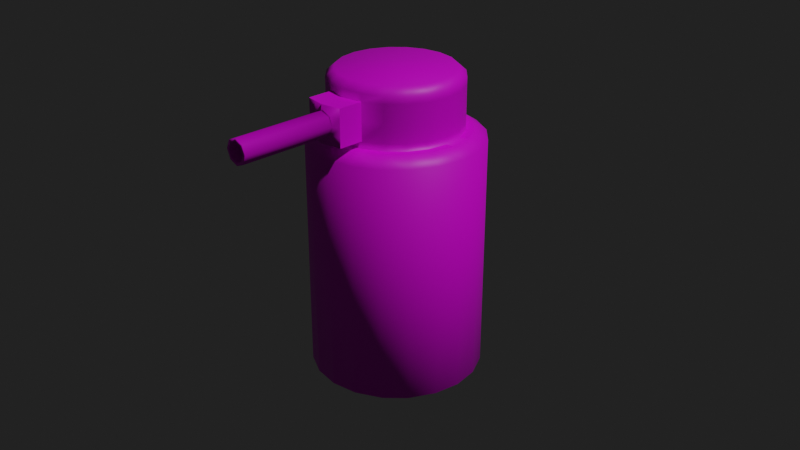 # Source: BreachBGone.blend  (saved by Blender 3.2.14; exported with 4.5.12 LTS)
import bpy
from mathutils import Matrix  # noqa: F401  (used for matrix-valued properties, if any)

bpy.ops.wm.read_factory_settings(use_empty=True)
scene = bpy.context.scene
scene.name = 'Scene'

# ---- collections
col_collection = bpy.data.collections.new('Collection'); scene.collection.children.link(col_collection)

# ---- images (referenced by path relative to the original .blend; pixels are not part of the script)
import os
ASSET_DIR = os.environ.get("B2B_ASSET_DIR", "")  # directory of the original .blend (textures are referenced by path, not embedded)
HERE = os.path.dirname(os.path.abspath(__file__))  # packed textures are extracted next to this script under _unpacked/

def load_image(name, relpath, width, height, colorspace="sRGB"):
    """Load a texture the original file referenced (path relative to the .blend, or extracted next to this script)."""
    p = next((c for c in (os.path.join(HERE, relpath), os.path.join(ASSET_DIR, relpath)) if relpath and os.path.exists(c)), "")
    if p:
        img = bpy.data.images.load(p, check_existing=True)
        img.name = name
    else:  # same state as the original file: an image datablock whose file is absent (Cycles renders it pink)
        img = bpy.data.images.new(name, width, height)
        img.source = "FILE"
        img.filepath = "//" + (relpath or name)
    img.colorspace_settings.name = colorspace
    return img
img_breachbegone_png = load_image('breachbegone.png', 'breachbegone.png', 1024, 1024, 'sRGB')

# ---- materials (node trees are filled in below, after node groups)
mat_material_001 = bpy.data.materials.new('Material.001')
mat_material_001.use_transparent_shadow = False

# ---- material node trees
mat_material_001.use_nodes = True; mat_material_001.node_tree.nodes.clear()
_N = mat_material_001.node_tree.nodes; _L = mat_material_001.node_tree.links
n0 = _N.new('ShaderNodeBsdfPrincipled'); n0.name = 'Principled BSDF'; n0.location = (10, 300)
n0.distribution = 'GGX'
n0.subsurface_method = 'RANDOM_WALK_SKIN'
n0.inputs[3].default_value = 1.45
n0.inputs[27].default_value = (0.0, 0.0, 0.0, 1.0)
n0.inputs[28].default_value = 1.0
n1 = _N.new('ShaderNodeOutputMaterial'); n1.name = 'Material Output'; n1.location = (300, 300)
n2 = _N.new('ShaderNodeTexImage'); n2.name = 'Image Texture'; n2.location = (-280, 280)
n2.image = img_breachbegone_png
_L.new(n0.outputs[0], n1.inputs[0])
_L.new(n2.outputs[0], n0.inputs[0])
n1.is_active_output = True

# ---- world
world_world = bpy.data.worlds.new('World'); scene.world = world_world
world_world.use_nodes = True; world_world.node_tree.nodes.clear()
_N = world_world.node_tree.nodes; _L = world_world.node_tree.links
n0 = _N.new('ShaderNodeOutputWorld'); n0.name = 'World Output'; n0.location = (300, 300)
n1 = _N.new('ShaderNodeBackground'); n1.name = 'Background'; n1.location = (10, 300)
n1.inputs[0].default_value = (0.01521, 0.01521, 0.01521, 1.0)
_L.new(n1.outputs[0], n0.inputs[0])
n0.is_active_output = True
world_world.color = (0.05088, 0.05088, 0.05088)
world_world.use_sun_shadow = False
world_world.sun_shadow_jitter_overblur = 0.0

# ---- cameras
cam_camera = bpy.data.cameras.new('Camera')
cam_camera.clip_end = 100.0
cam_camera.ortho_scale = 7.314

# ---- lights
light_light = bpy.data.lights.new('Light', 'POINT')
light_light.transmission_factor = 0.0
light_light.energy = 1000.0
light_light.shadow_soft_size = 0.1
light_light.shadow_maximum_resolution = 0.006
light_light.use_absolute_resolution = True

# ---- meshes
me_cylinder = bpy.data.meshes.new('Cylinder')
me_cylinder.from_pydata([(-0.01184, -7.79e-10, -0.06062), (-0.03818, -1.924e-09, 0.06703), (-0.01126, 0.003659, -0.06062), (-0.00958, 0.00696, -0.06062), (-0.03089, 0.02244, 0.06703), (-0.00696, 0.00958, -0.06062), (-0.003659, 0.01126, -0.06062), (3.958e-10, 0.01184, -0.06062), (2.039e-11, 0.03818, 0.06703), (0.003659, 0.01126, -0.06062), (0.00696, 0.00958, -0.06062), (0.00958, 0.00696, -0.06062), (0.01126, 0.003659, -0.06062), (0.03631, 0.0118, 0.06703), (0.01184, -2.544e-09, -0.06062), (0.03818, -1.924e-09, 0.06703), (0.01126, -0.003659, -0.06062), (0.03631, -0.0118, 0.06703), (0.00958, -0.00696, -0.06062), (0.03089, -0.02244, 0.06703), (0.00696, -0.00958, -0.06062), (0.02244, -0.03089, 0.06703), (0.003659, -0.01126, -0.06062), (0.0118, -0.03631, 0.06703), (-2.303e-11, -0.01184, -0.06062), (1.234e-09, -0.03818, 0.06703), (-0.003659, -0.01126, -0.06062), (-0.00696, -0.00958, -0.06062), (-0.02244, -0.03089, 0.06703), (-0.00958, -0.00696, -0.06062), (-0.03089, -0.02244, 0.06703), (-0.01126, -0.003659, -0.06062), (-0.04502, -1.968e-09, -0.06213), (-0.04502, -1.968e-09, 0.06248), (-0.04281, 0.01391, 0.06248), (-0.04281, 0.01391, -0.06213), (-0.03642, 0.02646, 0.06248), (-0.03642, 0.02646, -0.06213), (-0.02646, 0.03642, 0.06248), (-0.02646, 0.03642, -0.06213), (-0.01391, 0.04281, 0.06248), (-0.01391, 0.04281, -0.06213), (0.0, 0.04502, 0.06248), (0.0, 0.04502, -0.06213), (0.01391, 0.04281, 0.06248), (0.01391, 0.04281, -0.06213), (0.02646, 0.03642, 0.06248), (0.02646, 0.03642, -0.06213), (0.03642, 0.02646, 0.06248), (0.03642, 0.02646, -0.06213), (0.04281, 0.01391, 0.06248), (0.04281, 0.01391, -0.06213), (0.04502, -1.968e-09, 0.06248), (0.04502, -1.968e-09, -0.06213), (0.04281, -0.01391, 0.06248), (0.04281, -0.01391, -0.06213), (0.03642, -0.02646, 0.06248), (0.03642, -0.02646, -0.06213), (0.02646, -0.03642, 0.06248), (0.02646, -0.03642, -0.06213), (0.01391, -0.04281, 0.06248), (0.01391, -0.04281, -0.06213), (1.431e-09, -0.04502, 0.06248), (1.431e-09, -0.04502, -0.06213), (-0.01391, -0.04281, 0.06248), (-0.01391, -0.04281, -0.06213), (-0.02646, -0.03642, 0.06248), (-0.02646, -0.03642, -0.06213), (-0.03642, -0.02646, 0.06248), (-0.03642, -0.02646, -0.06213), (-0.04281, -0.01391, 0.06248), (-0.04281, -0.01391, -0.06213), (-0.03818, -1.924e-09, -0.06703), (-0.03631, 0.0118, -0.06703), (-0.03089, 0.02244, -0.06703), (-0.02244, 0.03089, -0.06703), (-0.0118, 0.03631, -0.06703), (2.039e-11, 0.03818, -0.06703), (0.0118, 0.03631, -0.06703), (0.02244, 0.03089, -0.06703), (0.03089, 0.02244, -0.06703), (0.03631, 0.0118, -0.06703), (0.03818, -1.924e-09, -0.06703), (0.03631, -0.0118, -0.06703), (0.03089, -0.02244, -0.06703), (0.02244, -0.03089, -0.06703), (0.0118, -0.03631, -0.06703), (1.234e-09, -0.03818, -0.06703), (-0.0118, -0.03631, -0.06703), (-0.02244, -0.03089, -0.06703), (-0.03089, -0.02244, -0.06703), (-0.03631, -0.0118, -0.06703), (-0.02695, 0.008758, -0.06358), (-0.02834, -1.419e-09, -0.06358), (-0.02293, 0.01666, -0.06358), (-0.01666, 0.02293, -0.06358), (-0.008758, 0.02695, -0.06358), (3.761e-10, 0.02834, -0.06358), (0.008758, 0.02695, -0.06358), (0.01666, 0.02293, -0.06358), (0.02293, 0.01666, -0.06358), (0.02695, 0.008758, -0.06358), (0.02834, -2.799e-09, -0.06358), (0.02695, -0.008758, -0.06358), (0.02293, -0.01666, -0.06358), (0.01666, -0.02293, -0.06358), (0.008758, -0.02695, -0.06358), (6.556e-10, -0.02834, -0.06358), (-0.008758, -0.02695, -0.06358), (-0.01666, -0.02293, -0.06358), (-0.02293, -0.01666, -0.06358), (-0.02695, -0.008758, -0.06358), (-0.03243, 0.01054, 0.06703), (-0.0341, -1.715e-09, 0.06703), (-0.02759, 0.02005, 0.06703), (-0.02005, 0.02759, 0.06703), (-0.01054, 0.03243, 0.06703), (1.677e-10, 0.0341, 0.06703), (0.01054, 0.03243, 0.06703), (0.02005, 0.02759, 0.06703), (0.02759, 0.02005, 0.06703), (0.03243, 0.01054, 0.06703), (0.0341, -2.286e-09, 0.06703), (0.03243, -0.01054, 0.06703), (0.02759, -0.02005, 0.06703), (0.02005, -0.02759, 0.06703), (0.01054, -0.03243, 0.06703), (9.944e-10, -0.0341, 0.06703), (-0.01054, -0.03243, 0.06703), (-0.02005, -0.02759, 0.06703), (-0.02759, -0.02005, 0.06703), (-0.03243, -0.01054, 0.06703), (-0.03631, 0.0118, 0.06703), (-0.02244, 0.03089, 0.06703), (-0.0118, 0.03631, 0.06703), (0.0118, 0.03631, 0.06703), (0.02244, 0.03089, 0.06703), (0.03089, 0.02244, 0.06703), (-0.0118, -0.03631, 0.06703), (0.003508, -0.03191, 0.08394), (-0.03631, -0.0118, 0.06703), (-0.02845, 0.009245, 0.09756), (-0.02992, 7.564e-11, 0.09756), (-0.0242, 0.01759, 0.09756), (-0.01759, 0.0242, 0.09756), (-0.009245, 0.02845, 0.09756), (3.191e-10, 0.02992, 0.09756), (0.009245, 0.02845, 0.09756), (0.01759, 0.0242, 0.09756), (0.0242, 0.01759, 0.09756), (0.02845, 0.009245, 0.09756), (0.02992, -1.146e-09, 0.09756), (0.02845, -0.009245, 0.09756), (0.0242, -0.01759, 0.09756), (0.01759, -0.0242, 0.09756), (0.009245, -0.02845, 0.09756), (8.115e-10, -0.02992, 0.09756), (-0.009245, -0.02845, 0.09756), (-0.01759, -0.0242, 0.09756), (-0.0242, -0.01759, 0.09756), (-0.02845, -0.009245, 0.09756), (-0.03243, 0.01054, 0.09383), (-0.0341, -1.389e-10, 0.09383), (-0.02759, 0.02005, 0.09383), (-0.02005, 0.02759, 0.09383), (-0.01054, 0.03243, 0.09383), (1.677e-10, 0.0341, 0.09383), (0.01054, 0.03243, 0.09383), (0.02005, 0.02759, 0.09383), (0.02759, 0.02005, 0.09383), (0.03243, 0.01054, 0.09383), (0.0341, -7.1e-10, 0.09383), (0.03243, -0.01054, 0.09383), (0.02759, -0.02005, 0.09383), (0.02005, -0.02759, 0.09383), (0.01054, -0.03243, 0.09383), (9.944e-10, -0.0341, 0.09383), (-0.01054, -0.03243, 0.09383), (-0.02005, -0.02759, 0.09383), (-0.02759, -0.02005, 0.09383), (-0.03243, -0.01054, 0.09383), (-0.02759, -0.02005, 0.07077), (-0.02759, -0.02005, 0.09009), (-0.03243, -0.01054, 0.09009), (-0.03243, -0.01054, 0.07077), (0.03243, -0.01054, 0.07077), (0.03243, -0.01054, 0.09009), (0.02759, -0.02005, 0.09009), (0.02759, -0.02005, 0.07077), (-0.01054, 0.03243, 0.07077), (-0.01054, 0.03243, 0.09009), (1.677e-10, 0.0341, 0.09009), (1.677e-10, 0.0341, 0.07077), (-0.0341, -6.642e-10, 0.09009), (-0.0341, -1.189e-09, 0.07077), (0.02005, -0.02759, 0.09009), (0.02005, -0.02759, 0.07077), (0.01054, 0.03243, 0.09009), (0.01054, 0.03243, 0.07077), (0.01054, -0.03243, 0.09009), (0.01054, -0.03243, 0.07077), (0.02005, 0.02759, 0.09009), (0.02005, 0.02759, 0.07077), (9.944e-10, -0.0341, 0.09009), (9.944e-10, -0.0341, 0.07077), (0.02759, 0.02005, 0.09009), (0.02759, 0.02005, 0.07077), (-0.03243, 0.01054, 0.09009), (-0.03243, 0.01054, 0.07077), (-0.01054, -0.03243, 0.09009), (-0.01054, -0.03243, 0.07077), (0.03243, 0.01054, 0.09009), (0.03243, 0.01054, 0.07077), (-0.02759, 0.02005, 0.09009), (-0.02759, 0.02005, 0.07077), (-0.02005, -0.02759, 0.09009), (-0.02005, -0.02759, 0.07077), (0.0341, -1.235e-09, 0.09009), (0.0341, -1.761e-09, 0.07077), (-0.02005, 0.02759, 0.09009), (-0.02005, 0.02759, 0.07077), (0.01054, -0.04551, 0.09009), (0.01054, -0.04551, 0.07077), (1.566e-09, -0.04718, 0.09009), (1.566e-09, -0.04718, 0.07077), (-0.01054, -0.04551, 0.09009), (-0.01054, -0.04551, 0.07077), (-0.02759, -0.02005, 0.08043), (-0.03243, -0.01054, 0.08043), (0.03243, -0.01054, 0.08043), (0.02759, -0.02005, 0.08043), (-0.01054, 0.03243, 0.08043), (1.677e-10, 0.0341, 0.08043), (-0.0341, -9.268e-10, 0.08043), (0.02005, -0.02759, 0.08043), (0.01054, 0.03243, 0.08043), (0.01054, -0.03243, 0.08043), (0.02005, 0.02759, 0.08043), (0.02759, 0.02005, 0.08043), (-0.03243, 0.01054, 0.08043), (-0.01054, -0.03243, 0.08043), (0.03243, 0.01054, 0.08043), (-0.02759, 0.02005, 0.08043), (-0.02005, -0.02759, 0.08043), (0.0341, -1.498e-09, 0.08043), (-0.02005, 0.02759, 0.08043), (0.01054, -0.04551, 0.08043), (-0.01054, -0.04551, 0.08043), (0.01054, -0.04551, 0.0756), (1.046e-09, -0.04655, 0.07391), (-0.01054, -0.04551, 0.0756), (-0.005269, -0.04634, 0.07077), (-0.005269, -0.04634, 0.09009), (0.005269, -0.04634, 0.07077), (0.005269, -0.04634, 0.09009), (0.01054, -0.04551, 0.08526), (2.03e-09, -0.04655, 0.08695), (-0.01054, -0.04551, 0.08526), (0.006522, -0.04655, 0.08043), (-0.006522, -0.04655, 0.08043), (-0.004611, -0.04655, 0.07582), (0.004611, -0.04655, 0.07582), (0.004611, -0.04655, 0.08504), (-0.004611, -0.04655, 0.08504), (-0.003508, -0.03191, 0.08394), (0.006522, -0.09563, 0.08043), (3.407e-09, -0.09579, 0.07547), (-0.006522, -0.09563, 0.08043), (-0.003508, -0.09579, 0.07692), (0.003508, -0.03191, 0.07692), (0.003508, -0.09579, 0.08394), (0.004962, -0.03191, 0.08043), (-0.004611, -0.09563, 0.07582), (-0.004962, -0.09579, 0.08043), (3.375e-09, -0.09563, 0.07391), (0.004611, -0.09563, 0.07582), (0.004611, -0.09563, 0.08504), (4.36e-09, -0.09563, 0.08695), (-0.004611, -0.09563, 0.08504), (4.291e-09, -0.09579, 0.08539), (0.004962, -0.09579, 0.08043), (1.139e-09, -0.03191, 0.08539), (2.559e-10, -0.03191, 0.07547), (-0.004962, -0.03191, 0.08043), (0.003508, -0.09579, 0.07692), (-0.003508, -0.03191, 0.07692), (-0.003508, -0.09579, 0.08394)], [], [(33, 1, 132, 34), (34, 132, 4, 36), (36, 4, 133, 38), (38, 133, 134, 40), (40, 134, 8, 42), (42, 8, 135, 44), (44, 135, 136, 46), (46, 136, 137, 48), (48, 137, 13, 50), (50, 13, 15, 52), (52, 15, 17, 54), (54, 17, 19, 56), (56, 19, 21, 58), (58, 21, 23, 60), (60, 23, 25, 62), (62, 25, 138, 64), (64, 138, 28, 66), (66, 28, 30, 68), (68, 30, 140, 70), (70, 140, 1, 33), (0, 2, 3, 5, 6, 7, 9, 10, 11, 12, 14, 16, 18, 20, 22, 24, 26, 27, 29, 31), (91, 71, 32, 72), (71, 70, 33, 32), (90, 69, 71, 91), (69, 68, 70, 71), (89, 67, 69, 90), (67, 66, 68, 69), (88, 65, 67, 89), (65, 64, 66, 67), (87, 63, 65, 88), (63, 62, 64, 65), (86, 61, 63, 87), (61, 60, 62, 63), (85, 59, 61, 86), (59, 58, 60, 61), (84, 57, 59, 85), (57, 56, 58, 59), (83, 55, 57, 84), (55, 54, 56, 57), (82, 53, 55, 83), (53, 52, 54, 55), (81, 51, 53, 82), (51, 50, 52, 53), (80, 49, 51, 81), (49, 48, 50, 51), (79, 47, 49, 80), (47, 46, 48, 49), (78, 45, 47, 79), (45, 44, 46, 47), (77, 43, 45, 78), (43, 42, 44, 45), (76, 41, 43, 77), (41, 40, 42, 43), (75, 39, 41, 76), (39, 38, 40, 41), (74, 37, 39, 75), (37, 36, 38, 39), (73, 35, 37, 74), (35, 34, 36, 37), (72, 32, 35, 73), (32, 33, 34, 35), (92, 93, 72, 73), (94, 92, 73, 74), (95, 94, 74, 75), (96, 95, 75, 76), (97, 96, 76, 77), (98, 97, 77, 78), (99, 98, 78, 79), (100, 99, 79, 80), (101, 100, 80, 81), (102, 101, 81, 82), (103, 102, 82, 83), (104, 103, 83, 84), (105, 104, 84, 85), (106, 105, 85, 86), (107, 106, 86, 87), (108, 107, 87, 88), (109, 108, 88, 89), (110, 109, 89, 90), (111, 110, 90, 91), (93, 111, 91, 72), (0, 31, 111, 93), (31, 29, 110, 111), (29, 27, 109, 110), (27, 26, 108, 109), (26, 24, 107, 108), (24, 22, 106, 107), (22, 20, 105, 106), (20, 18, 104, 105), (18, 16, 103, 104), (16, 14, 102, 103), (14, 12, 101, 102), (12, 11, 100, 101), (11, 10, 99, 100), (10, 9, 98, 99), (9, 7, 97, 98), (7, 6, 96, 97), (6, 5, 95, 96), (5, 3, 94, 95), (3, 2, 92, 94), (2, 0, 93, 92), (183, 182, 179, 180), (113, 112, 132, 1), (112, 114, 4, 132), (114, 115, 133, 4), (115, 116, 134, 133), (116, 117, 8, 134), (117, 118, 135, 8), (118, 119, 136, 135), (119, 120, 137, 136), (120, 121, 13, 137), (121, 122, 15, 13), (122, 123, 17, 15), (123, 124, 19, 17), (124, 125, 21, 19), (125, 126, 23, 21), (126, 127, 25, 23), (127, 128, 138, 25), (128, 129, 28, 138), (129, 130, 30, 28), (130, 131, 140, 30), (131, 113, 1, 140), (141, 142, 160, 159, 158, 157, 156, 155, 154, 153, 152, 151, 150, 149, 148, 147, 146, 145, 144, 143), (187, 186, 172, 173), (191, 190, 165, 166), (193, 183, 180, 162), (195, 187, 173, 174), (197, 191, 166, 167), (199, 195, 174, 175), (201, 197, 167, 168), (203, 199, 175, 176), (205, 201, 168, 169), (207, 193, 162, 161), (209, 203, 176, 177), (211, 205, 169, 170), (213, 207, 161, 163), (215, 209, 177, 178), (217, 211, 170, 171), (219, 213, 163, 164), (182, 215, 178, 179), (186, 217, 171, 172), (190, 219, 164, 165), (142, 141, 161, 162), (141, 143, 163, 161), (143, 144, 164, 163), (144, 145, 165, 164), (145, 146, 166, 165), (146, 147, 167, 166), (147, 148, 168, 167), (148, 149, 169, 168), (149, 150, 170, 169), (150, 151, 171, 170), (151, 152, 172, 171), (152, 153, 173, 172), (153, 154, 174, 173), (154, 155, 175, 174), (155, 156, 176, 175), (156, 157, 177, 176), (157, 158, 178, 177), (158, 159, 179, 178), (159, 160, 180, 179), (160, 142, 162, 180), (116, 115, 220, 189), (231, 245, 219, 190), (123, 122, 218, 185), (229, 244, 217, 186), (130, 129, 216, 181), (227, 243, 215, 182), (115, 114, 214, 220), (245, 242, 213, 219), (122, 121, 212, 218), (244, 241, 211, 217), (129, 128, 210, 216), (243, 240, 209, 215), (114, 112, 208, 214), (242, 239, 207, 213), (121, 120, 206, 212), (241, 238, 205, 211), (128, 127, 204, 210), (199, 203, 223, 254, 221), (112, 113, 194, 208), (239, 233, 193, 207), (120, 119, 202, 206), (238, 237, 201, 205), (127, 126, 200, 204), (210, 204, 224, 251, 226), (119, 118, 198, 202), (237, 235, 197, 201), (126, 125, 196, 200), (236, 234, 195, 199), (118, 117, 192, 198), (235, 232, 191, 197), (125, 124, 188, 196), (234, 230, 187, 195), (113, 131, 184, 194), (233, 228, 183, 193), (117, 116, 189, 192), (232, 231, 190, 191), (124, 123, 185, 188), (230, 229, 186, 187), (131, 130, 181, 184), (228, 227, 182, 183), (263, 256, 223, 252), (262, 255, 221, 254), (236, 199, 221, 255, 246), (203, 209, 225, 252, 223), (204, 200, 222, 253, 224), (240, 210, 226, 250, 247), (209, 240, 247, 257, 225), (200, 236, 246, 248, 222), (261, 248, 246, 258), (256, 263, 278, 277), (184, 181, 227, 228), (188, 185, 229, 230), (192, 189, 231, 232), (194, 184, 228, 233), (196, 188, 230, 234), (198, 192, 232, 235), (200, 196, 234, 236), (202, 198, 235, 237), (206, 202, 237, 238), (208, 194, 233, 239), (212, 206, 238, 241), (214, 208, 239, 242), (216, 210, 240, 243), (218, 212, 241, 244), (220, 214, 242, 245), (181, 216, 243, 227), (185, 218, 244, 229), (189, 220, 245, 231), (250, 260, 259, 247), (226, 251, 260, 250), (251, 224, 249, 260), (249, 261, 275, 274), (224, 253, 261, 249), (253, 222, 248, 261), (256, 262, 254, 223), (262, 256, 277, 276), (258, 246, 255, 262), (257, 263, 252, 225), (247, 259, 263, 257), (260, 249, 274, 272), (266, 284, 269, 282), (270, 279, 281, 139), (284, 280, 271, 269), (273, 268, 285, 283), (261, 258, 265, 275), (263, 259, 267, 278), (259, 260, 272, 267), (258, 262, 276, 265), (268, 273, 267, 272), (266, 268, 272, 274), (280, 284, 275, 265), (284, 266, 274, 275), (270, 280, 265, 276), (279, 270, 276, 277), (273, 286, 278, 267), (286, 279, 277, 278), (280, 270, 139, 271), (286, 273, 283, 264), (268, 266, 282, 285), (279, 286, 264, 281), (281, 264, 283, 285, 282, 269, 271, 139)])
me_cylinder.polygons.foreach_set('use_smooth', [1, 1, 1, 1, 1, 1, 1, 1, 1, 1, 1, 1, 1, 1, 1, 1, 1, 1, 1, 1, 1, 1, 1, 1, 1, 1, 1, 1, 1, 1, 1, 1, 1, 1, 1, 1, 1, 1, 1, 1, 1, 1, 1, 1, 1, 1, 1, 1, 1, 1, 1, 1, 1, 1, 1, 1, 1, 1, 1, 1, 1, 1, 1, 1, 1, 1, 1, 1, 1, 1, 1, 1, 1, 1, 1, 1, 1, 1, 1, 1, 1, 1, 1, 1, 1, 1, 1, 1, 1, 1, 1, 1, 1, 1, 1, 1, 1, 1, 1, 1, 1, 1, 0, 0, 0, 0, 0, 0, 0, 0, 0, 1, 0, 0, 0, 0, 0, 0, 0, 0, 0, 0, 1, 1, 1, 1, 1, 1, 1, 1, 1, 1, 1, 1, 1, 1, 1, 1, 1, 1, 1, 1, 1, 1, 1, 1, 1, 1, 1, 1, 1, 1, 1, 1, 1, 1, 1, 1, 1, 1, 1, 1, 1, 1, 1, 1, 1, 1, 1, 1, 1, 1, 1, 1, 1, 1, 1, 1, 1, 0, 1, 1, 1, 1, 1, 0, 1, 1, 1, 1, 1, 1, 1, 1, 1, 1, 1, 1, 1, 1, 1, 1, 1, 1, 0, 0, 0, 0, 0, 0, 1, 1, 1, 1, 1, 1, 1, 1, 1, 1, 1, 1, 1, 1, 1, 1, 1, 1, 1, 1, 1, 1, 1, 1, 1, 1, 1, 1, 1, 1, 1, 1, 1, 1, 1, 1, 1, 1, 1, 1, 1, 1, 1, 1, 1, 1, 1, 1, 1, 1, 1, 1, 1])
_uv = me_cylinder.uv_layers.new(name='UVMap')
_uv.uv.foreach_set('vector', [0.1404, 0.4296, 0.1381, 0.4439, 0.1129, 0.4439, 0.1106, 0.4296, 0.1106, 0.4296, 0.1129, 0.4439, 0.08884, 0.4517, 0.08227, 0.4388, 0.08227, 0.4388, 0.08884, 0.4517, 0.0684, 0.4665, 0.05817, 0.4563, 0.05817, 0.4563, 0.0684, 0.4665, 0.05356, 0.487, 0.04067, 0.4804, 0.04067, 0.4804, 0.05356, 0.487, 0.04575, 0.511, 0.03146, 0.5087, 0.03146, 0.5087, 0.04575, 0.511, 0.04575, 0.5362, 0.03146, 0.5385, 0.03146, 0.5385, 0.04575, 0.5362, 0.05356, 0.5603, 0.04067, 0.5668, 0.04067, 0.5668, 0.05356, 0.5603, 0.0684, 0.5807, 0.05817, 0.5909, 0.05817, 0.5909, 0.0684, 0.5807, 0.08884, 0.5955, 0.08227, 0.6084, 0.08227, 0.6084, 0.08884, 0.5955, 0.1129, 0.6034, 0.1106, 0.6176, 0.1106, 0.6176, 0.1129, 0.6034, 0.1381, 0.6034, 0.1404, 0.6176, 0.1404, 0.6176, 0.1381, 0.6034, 0.1621, 0.5955, 0.1687, 0.6084, 0.1687, 0.6084, 0.1621, 0.5955, 0.1826, 0.5807, 0.1928, 0.5909, 0.1928, 0.5909, 0.1826, 0.5807, 0.1974, 0.5603, 0.2103, 0.5668, 0.2103, 0.5668, 0.1974, 0.5603, 0.2052, 0.5362, 0.2195, 0.5385, 0.2195, 0.5385, 0.2052, 0.5362, 0.2052, 0.511, 0.2195, 0.5087, 0.2195, 0.5087, 0.2052, 0.511, 0.1974, 0.487, 0.2103, 0.4804, 0.2103, 0.4804, 0.1974, 0.487, 0.1826, 0.4665, 0.1928, 0.4563, 0.1928, 0.4563, 0.1826, 0.4665, 0.1621, 0.4517, 0.1687, 0.4388, 0.1687, 0.4388, 0.1621, 0.4517, 0.1381, 0.4439, 0.1404, 0.4296, 0.1579, 0.8098, 0.1612, 0.7998, 0.1673, 0.7913, 0.1759, 0.7851, 0.1859, 0.7819, 0.1964, 0.7819, 0.2064, 0.7851, 0.2149, 0.7913, 0.2211, 0.7998, 0.2243, 0.8098, 0.2243, 0.8203, 0.2211, 0.8303, 0.2149, 0.8388, 0.2064, 0.845, 0.1964, 0.8483, 0.1859, 0.8483, 0.1759, 0.845, 0.1673, 0.8388, 0.1612, 0.8303, 0.1579, 0.8203, 0.08409, 0.832, 0.06491, 0.835, 0.06491, 0.7951, 0.08409, 0.7981, 0.7822, 0.4271, 0.3981, 0.4271, 0.3981, 0.3889, 0.7822, 0.3889, 0.09456, 0.8643, 0.07726, 0.8731, 0.06491, 0.835, 0.08409, 0.832, 0.7822, 0.4653, 0.3981, 0.4653, 0.3981, 0.4271, 0.7822, 0.4271, 0.1145, 0.8917, 0.1008, 0.9054, 0.07726, 0.8731, 0.09456, 0.8643, 0.7822, 0.5035, 0.3981, 0.5035, 0.3981, 0.4653, 0.7822, 0.4653, 0.1419, 0.9116, 0.1331, 0.9289, 0.1008, 0.9054, 0.1145, 0.8917, 0.7822, 0.5418, 0.3981, 0.5418, 0.3981, 0.5035, 0.7822, 0.5035, 0.1742, 0.9221, 0.1711, 0.9413, 0.1331, 0.9289, 0.1419, 0.9116, 0.7822, 0.58, 0.3981, 0.58, 0.3981, 0.5418, 0.7822, 0.5418, 0.2081, 0.9221, 0.2111, 0.9413, 0.1711, 0.9413, 0.1742, 0.9221, 0.7822, 0.6182, 0.3981, 0.6182, 0.3981, 0.58, 0.7822, 0.58, 0.2403, 0.9116, 0.2491, 0.9289, 0.2111, 0.9413, 0.2081, 0.9221, 0.7822, 0.6564, 0.3981, 0.6564, 0.3981, 0.6182, 0.7822, 0.6182, 0.2677, 0.8917, 0.2815, 0.9054, 0.2491, 0.9289, 0.2403, 0.9116, 0.7822, 0.6946, 0.3981, 0.6946, 0.3981, 0.6564, 0.7822, 0.6564, 0.2877, 0.8643, 0.305, 0.8731, 0.2815, 0.9054, 0.2677, 0.8917, 0.7822, 0.7329, 0.3981, 0.7329, 0.3981, 0.6946, 0.7822, 0.6946, 0.2981, 0.832, 0.3173, 0.835, 0.305, 0.8731, 0.2877, 0.8643, 0.7822, 0.7711, 0.3981, 0.7711, 0.3981, 0.7329, 0.7822, 0.7329, 0.2981, 0.7981, 0.3173, 0.7951, 0.3173, 0.835, 0.2981, 0.832, 0.4394, 0.1334, 0.05539, 0.1334, 0.05539, 0.09522, 0.4394, 0.09522, 0.2877, 0.7659, 0.305, 0.7571, 0.3173, 0.7951, 0.2981, 0.7981, 0.4394, 0.1717, 0.05539, 0.1717, 0.05539, 0.1334, 0.4394, 0.1334, 0.2677, 0.7384, 0.2815, 0.7247, 0.305, 0.7571, 0.2877, 0.7659, 0.4394, 0.2099, 0.05539, 0.2099, 0.05539, 0.1717, 0.4394, 0.1717, 0.2403, 0.7185, 0.2491, 0.7012, 0.2815, 0.7247, 0.2677, 0.7384, 0.4394, 0.2481, 0.05539, 0.2481, 0.05539, 0.2099, 0.4394, 0.2099, 0.2081, 0.708, 0.2111, 0.6889, 0.2491, 0.7012, 0.2403, 0.7185, 0.7822, 0.1978, 0.3981, 0.1978, 0.3981, 0.1596, 0.7822, 0.1596, 0.1742, 0.708, 0.1711, 0.6889, 0.2111, 0.6889, 0.2081, 0.708, 0.7822, 0.236, 0.3981, 0.236, 0.3981, 0.1978, 0.7822, 0.1978, 0.1419, 0.7185, 0.1331, 0.7012, 0.1711, 0.6889, 0.1742, 0.708, 0.7822, 0.2742, 0.3981, 0.2742, 0.3981, 0.236, 0.7822, 0.236, 0.1145, 0.7384, 0.1008, 0.7247, 0.1331, 0.7012, 0.1419, 0.7185, 0.7822, 0.3125, 0.3981, 0.3125, 0.3981, 0.2742, 0.7822, 0.2742, 0.09456, 0.7659, 0.07726, 0.7571, 0.1008, 0.7247, 0.1145, 0.7384, 0.7822, 0.3507, 0.3981, 0.3507, 0.3981, 0.3125, 0.7822, 0.3125, 0.08409, 0.7981, 0.06491, 0.7951, 0.07726, 0.7571, 0.09456, 0.7659, 0.7822, 0.3889, 0.3981, 0.3889, 0.3981, 0.3507, 0.7822, 0.3507, 0.1194, 0.7785, 0.1117, 0.8025, 0.08409, 0.7981, 0.09456, 0.7659, 0.1342, 0.7582, 0.1194, 0.7785, 0.09456, 0.7659, 0.1145, 0.7384, 0.1546, 0.7434, 0.1342, 0.7582, 0.1145, 0.7384, 0.1419, 0.7185, 0.1785, 0.7356, 0.1546, 0.7434, 0.1419, 0.7185, 0.1742, 0.708, 0.2037, 0.7356, 0.1785, 0.7356, 0.1742, 0.708, 0.2081, 0.708, 0.2276, 0.7434, 0.2037, 0.7356, 0.2081, 0.708, 0.2403, 0.7185, 0.248, 0.7582, 0.2276, 0.7434, 0.2403, 0.7185, 0.2677, 0.7384, 0.2628, 0.7785, 0.248, 0.7582, 0.2677, 0.7384, 0.2877, 0.7659, 0.2706, 0.8025, 0.2628, 0.7785, 0.2877, 0.7659, 0.2981, 0.7981, 0.2706, 0.8276, 0.2706, 0.8025, 0.2981, 0.7981, 0.2981, 0.832, 0.2628, 0.8516, 0.2706, 0.8276, 0.2981, 0.832, 0.2877, 0.8643, 0.248, 0.8719, 0.2628, 0.8516, 0.2877, 0.8643, 0.2677, 0.8917, 0.2276, 0.8867, 0.248, 0.8719, 0.2677, 0.8917, 0.2403, 0.9116, 0.2037, 0.8945, 0.2276, 0.8867, 0.2403, 0.9116, 0.2081, 0.9221, 0.1785, 0.8945, 0.2037, 0.8945, 0.2081, 0.9221, 0.1742, 0.9221, 0.1546, 0.8867, 0.1785, 0.8945, 0.1742, 0.9221, 0.1419, 0.9116, 0.1342, 0.8719, 0.1546, 0.8867, 0.1419, 0.9116, 0.1145, 0.8917, 0.1194, 0.8516, 0.1342, 0.8719, 0.1145, 0.8917, 0.09456, 0.8643, 0.1117, 0.8276, 0.1194, 0.8516, 0.09456, 0.8643, 0.08409, 0.832, 0.1117, 0.8025, 0.1117, 0.8276, 0.08409, 0.832, 0.08409, 0.7981, 0.1579, 0.8098, 0.1579, 0.8203, 0.1117, 0.8276, 0.1117, 0.8025, 0.1579, 0.8203, 0.1612, 0.8303, 0.1194, 0.8516, 0.1117, 0.8276, 0.1612, 0.8303, 0.1673, 0.8388, 0.1342, 0.8719, 0.1194, 0.8516, 0.1673, 0.8388, 0.1759, 0.845, 0.1546, 0.8867, 0.1342, 0.8719, 0.1759, 0.845, 0.1859, 0.8483, 0.1785, 0.8945, 0.1546, 0.8867, 0.1859, 0.8483, 0.1964, 0.8483, 0.2037, 0.8945, 0.1785, 0.8945, 0.1964, 0.8483, 0.2064, 0.845, 0.2276, 0.8867, 0.2037, 0.8945, 0.2064, 0.845, 0.2149, 0.8388, 0.248, 0.8719, 0.2276, 0.8867, 0.2149, 0.8388, 0.2211, 0.8303, 0.2628, 0.8516, 0.248, 0.8719, 0.2211, 0.8303, 0.2243, 0.8203, 0.2706, 0.8276, 0.2628, 0.8516, 0.2243, 0.8203, 0.2243, 0.8098, 0.2706, 0.8025, 0.2706, 0.8276, 0.2243, 0.8098, 0.2211, 0.7998, 0.2628, 0.7785, 0.2706, 0.8025, 0.2211, 0.7998, 0.2149, 0.7913, 0.248, 0.7582, 0.2628, 0.7785, 0.2149, 0.7913, 0.2064, 0.7851, 0.2276, 0.7434, 0.248, 0.7582, 0.2064, 0.7851, 0.1964, 0.7819, 0.2037, 0.7356, 0.2276, 0.7434, 0.1964, 0.7819, 0.1859, 0.7819, 0.1785, 0.7356, 0.2037, 0.7356, 0.1859, 0.7819, 0.1759, 0.7851, 0.1546, 0.7434, 0.1785, 0.7356, 0.1759, 0.7851, 0.1673, 0.7913, 0.1342, 0.7582, 0.1546, 0.7434, 0.1673, 0.7913, 0.1612, 0.7998, 0.1194, 0.7785, 0.1342, 0.7582, 0.1612, 0.7998, 0.1579, 0.8098, 0.1117, 0.8025, 0.1194, 0.7785, 0.3896, 0.8428, 0.394, 0.8428, 0.394, 0.8483, 0.3896, 0.8483, 0.1368, 0.4524, 0.1142, 0.4524, 0.1129, 0.4439, 0.1381, 0.4439, 0.1142, 0.4524, 0.09275, 0.4594, 0.08884, 0.4517, 0.1129, 0.4439, 0.09275, 0.4594, 0.07449, 0.4726, 0.0684, 0.4665, 0.08884, 0.4517, 0.07449, 0.4726, 0.06123, 0.4909, 0.05356, 0.487, 0.0684, 0.4665, 0.06123, 0.4909, 0.05426, 0.5123, 0.04575, 0.511, 0.05356, 0.487, 0.05426, 0.5123, 0.05426, 0.5349, 0.04575, 0.5362, 0.04575, 0.511, 0.05426, 0.5349, 0.06123, 0.5564, 0.05356, 0.5603, 0.04575, 0.5362, 0.06123, 0.5564, 0.07449, 0.5746, 0.0684, 0.5807, 0.05356, 0.5603, 0.07449, 0.5746, 0.09275, 0.5879, 0.08884, 0.5955, 0.0684, 0.5807, 0.09275, 0.5879, 0.1142, 0.5948, 0.1129, 0.6034, 0.08884, 0.5955, 0.1142, 0.5948, 0.1368, 0.5948, 0.1381, 0.6034, 0.1129, 0.6034, 0.1368, 0.5948, 0.1582, 0.5879, 0.1621, 0.5955, 0.1381, 0.6034, 0.1582, 0.5879, 0.1765, 0.5746, 0.1826, 0.5807, 0.1621, 0.5955, 0.1765, 0.5746, 0.1897, 0.5564, 0.1974, 0.5603, 0.1826, 0.5807, 0.1897, 0.5564, 0.1967, 0.5349, 0.2052, 0.5362, 0.1974, 0.5603, 0.1967, 0.5349, 0.1967, 0.5123, 0.2052, 0.511, 0.2052, 0.5362, 0.1967, 0.5123, 0.1897, 0.4909, 0.1974, 0.487, 0.2052, 0.511, 0.1897, 0.4909, 0.1765, 0.4726, 0.1826, 0.4665, 0.1974, 0.487, 0.1765, 0.4726, 0.1582, 0.4594, 0.1621, 0.4517, 0.1826, 0.4665, 0.1582, 0.4594, 0.1368, 0.4524, 0.1381, 0.4439, 0.1621, 0.4517, 0.7719, 0.6488, 0.7238, 0.701, 0.662, 0.7358, 0.5924, 0.7497, 0.5219, 0.7415, 0.4575, 0.712, 0.4053, 0.6639, 0.3705, 0.6021, 0.3565, 0.5325, 0.3647, 0.462, 0.3943, 0.3975, 0.4424, 0.3453, 0.5042, 0.3106, 0.5738, 0.2966, 0.6442, 0.3048, 0.7087, 0.3344, 0.7609, 0.3824, 0.7957, 0.4443, 0.8097, 0.5138, 0.8015, 0.5843, 0.4216, 0.8428, 0.4261, 0.8428, 0.4261, 0.8483, 0.4216, 0.8483, 0.3767, 0.8403, 0.3853, 0.8403, 0.3853, 0.8453, 0.3767, 0.8453, 0.3853, 0.8428, 0.3896, 0.8428, 0.3896, 0.8483, 0.3853, 0.8483, 0.4171, 0.8428, 0.4216, 0.8428, 0.4216, 0.8483, 0.4171, 0.8483, 0.3682, 0.8403, 0.3767, 0.8403, 0.3767, 0.8453, 0.3682, 0.8453, 0.4125, 0.8428, 0.4171, 0.8428, 0.4171, 0.8483, 0.4125, 0.8483, 0.3596, 0.8403, 0.3682, 0.8403, 0.3682, 0.8453, 0.3596, 0.8453, 0.4078, 0.8428, 0.4125, 0.8428, 0.4125, 0.8483, 0.4078, 0.8483, 0.3509, 0.8403, 0.3596, 0.8403, 0.3596, 0.8453, 0.3509, 0.8453, 0.3811, 0.8428, 0.3853, 0.8428, 0.3853, 0.8483, 0.3811, 0.8483, 0.4031, 0.8428, 0.4078, 0.8428, 0.4078, 0.8483, 0.4031, 0.8483, 0.4145, 0.8267, 0.4234, 0.8267, 0.4234, 0.8316, 0.4145, 0.8316, 0.4026, 0.8403, 0.3811, 0.8428, 0.3811, 0.8483, 0.4026, 0.8453, 0.3985, 0.8428, 0.4031, 0.8428, 0.4031, 0.8483, 0.3985, 0.8483, 0.4174, 0.8292, 0.4145, 0.8267, 0.4145, 0.8316, 0.4174, 0.8347, 0.3939, 0.8403, 0.4026, 0.8403, 0.4026, 0.8453, 0.3939, 0.8453, 0.394, 0.8428, 0.3985, 0.8428, 0.3985, 0.8483, 0.394, 0.8483, 0.4261, 0.8428, 0.4304, 0.8428, 0.4304, 0.8483, 0.4261, 0.8483, 0.3853, 0.8403, 0.3939, 0.8403, 0.3939, 0.8453, 0.3853, 0.8453, 0.3851, 0.8538, 0.4111, 0.8502, 0.3811, 0.8483, 0.3853, 0.8483, 0.4111, 0.8502, 0.4023, 0.8502, 0.4026, 0.8453, 0.3811, 0.8483, 0.4023, 0.8502, 0.3937, 0.8502, 0.3939, 0.8453, 0.4026, 0.8453, 0.3937, 0.8502, 0.3852, 0.8502, 0.3853, 0.8453, 0.3939, 0.8453, 0.3852, 0.8502, 0.3767, 0.8502, 0.3767, 0.8453, 0.3853, 0.8453, 0.3767, 0.8502, 0.3683, 0.8502, 0.3682, 0.8453, 0.3767, 0.8453, 0.3683, 0.8502, 0.3598, 0.8502, 0.3596, 0.8453, 0.3682, 0.8453, 0.3598, 0.8502, 0.3511, 0.8502, 0.3509, 0.8453, 0.3596, 0.8453, 0.4236, 0.8365, 0.4148, 0.8365, 0.4145, 0.8316, 0.4234, 0.8316, 0.4148, 0.8365, 0.4175, 0.8402, 0.4174, 0.8347, 0.4145, 0.8316, 0.4305, 0.8538, 0.4262, 0.8538, 0.4261, 0.8483, 0.4304, 0.8483, 0.4262, 0.8538, 0.4218, 0.8538, 0.4216, 0.8483, 0.4261, 0.8483, 0.4218, 0.8538, 0.4172, 0.8538, 0.4171, 0.8483, 0.4216, 0.8483, 0.4172, 0.8538, 0.4125, 0.8538, 0.4125, 0.8483, 0.4171, 0.8483, 0.4125, 0.8538, 0.4078, 0.8538, 0.4078, 0.8483, 0.4125, 0.8483, 0.4078, 0.8538, 0.4031, 0.8538, 0.4031, 0.8483, 0.4078, 0.8483, 0.4031, 0.8538, 0.3984, 0.8538, 0.3985, 0.8483, 0.4031, 0.8483, 0.3984, 0.8538, 0.3938, 0.8538, 0.394, 0.8483, 0.3985, 0.8483, 0.3938, 0.8538, 0.3894, 0.8538, 0.3896, 0.8483, 0.394, 0.8483, 0.3894, 0.8538, 0.3851, 0.8538, 0.3853, 0.8483, 0.3896, 0.8483, 0.3853, 0.8099, 0.3939, 0.8099, 0.3939, 0.8148, 0.3853, 0.8148, 0.3853, 0.8276, 0.3939, 0.8276, 0.3939, 0.8403, 0.3853, 0.8403, 0.4261, 0.8089, 0.4304, 0.8089, 0.4304, 0.8144, 0.4261, 0.8144, 0.4261, 0.8286, 0.4304, 0.8286, 0.4304, 0.8428, 0.4261, 0.8428, 0.394, 0.8089, 0.3985, 0.8089, 0.3985, 0.8144, 0.394, 0.8144, 0.394, 0.8286, 0.3985, 0.8286, 0.3985, 0.8428, 0.394, 0.8428, 0.3939, 0.8099, 0.4026, 0.8099, 0.4026, 0.8148, 0.3939, 0.8148, 0.3939, 0.8276, 0.4026, 0.8276, 0.4026, 0.8403, 0.3939, 0.8403, 0.423, 0.7942, 0.4201, 0.7952, 0.4201, 0.8001, 0.423, 0.7997, 0.4174, 0.815, 0.4145, 0.8139, 0.4145, 0.8267, 0.4174, 0.8292, 0.3985, 0.8089, 0.4031, 0.8089, 0.4031, 0.8144, 0.3985, 0.8144, 0.3985, 0.8286, 0.4031, 0.8286, 0.4031, 0.8428, 0.3985, 0.8428, 0.4026, 0.8099, 0.3811, 0.8089, 0.3811, 0.8144, 0.4026, 0.8148, 0.4026, 0.8276, 0.3811, 0.8286, 0.3811, 0.8428, 0.4026, 0.8403, 0.4201, 0.7952, 0.429, 0.7952, 0.429, 0.8001, 0.4201, 0.8001, 0.4145, 0.8139, 0.4234, 0.8139, 0.4234, 0.8267, 0.4145, 0.8267, 0.4031, 0.8089, 0.4078, 0.8089, 0.4078, 0.8144, 0.4031, 0.8144, 0.5184, 0.8527, 0.5088, 0.8527, 0.5088, 0.8527, 0.5122, 0.8527, 0.5156, 0.8527, 0.3811, 0.8089, 0.3853, 0.8089, 0.3853, 0.8144, 0.3811, 0.8144, 0.3811, 0.8286, 0.3853, 0.8286, 0.3853, 0.8428, 0.3811, 0.8428, 0.3509, 0.8099, 0.3596, 0.8099, 0.3596, 0.8148, 0.3509, 0.8148, 0.3909, 0.829, 0.3996, 0.829, 0.3996, 0.8417, 0.3909, 0.8417, 0.4078, 0.8089, 0.4125, 0.8089, 0.4125, 0.8144, 0.4078, 0.8144, 0.4991, 0.794, 0.5088, 0.794, 0.5088, 0.794, 0.5054, 0.794, 0.502, 0.794, 0.3596, 0.8099, 0.3682, 0.8099, 0.3682, 0.8148, 0.3596, 0.8148, 0.3996, 0.829, 0.4082, 0.829, 0.4082, 0.8417, 0.3996, 0.8417, 0.4125, 0.8089, 0.4171, 0.8089, 0.4171, 0.8144, 0.4125, 0.8144, 0.4125, 0.8286, 0.4171, 0.8286, 0.4171, 0.8428, 0.4125, 0.8428, 0.3682, 0.8099, 0.3767, 0.8099, 0.3767, 0.8148, 0.3682, 0.8148, 0.4082, 0.829, 0.4168, 0.829, 0.4168, 0.8417, 0.4082, 0.8417, 0.4171, 0.8089, 0.4216, 0.8089, 0.4216, 0.8144, 0.4171, 0.8144, 0.4171, 0.8286, 0.4216, 0.8286, 0.4216, 0.8428, 0.4171, 0.8428, 0.3853, 0.8089, 0.3896, 0.8089, 0.3896, 0.8144, 0.3853, 0.8144, 0.3853, 0.8286, 0.3896, 0.8286, 0.3896, 0.8428, 0.3853, 0.8428, 0.3767, 0.8099, 0.3853, 0.8099, 0.3853, 0.8148, 0.3767, 0.8148, 0.3767, 0.8276, 0.3853, 0.8276, 0.3853, 0.8403, 0.3767, 0.8403, 0.4216, 0.8089, 0.4261, 0.8089, 0.4261, 0.8144, 0.4216, 0.8144, 0.4216, 0.8286, 0.4261, 0.8286, 0.4261, 0.8428, 0.4216, 0.8428, 0.3896, 0.8089, 0.394, 0.8089, 0.394, 0.8144, 0.3896, 0.8144, 0.3896, 0.8286, 0.394, 0.8286, 0.394, 0.8428, 0.3896, 0.8428, 0.3934, 0.8006, 0.3878, 0.8136, 0.3788, 0.814, 0.3788, 0.7986, 0.3934, 0.8266, 0.3927, 0.8426, 0.3788, 0.8426, 0.3788, 0.8283, 0.5184, 0.8234, 0.5184, 0.8527, 0.5156, 0.8527, 0.5156, 0.838, 0.5156, 0.8234, 0.5088, 0.8527, 0.4991, 0.8527, 0.502, 0.8527, 0.5054, 0.8527, 0.5088, 0.8527, 0.5088, 0.794, 0.5184, 0.794, 0.5156, 0.794, 0.5122, 0.794, 0.5088, 0.794, 0.4991, 0.8234, 0.4991, 0.794, 0.502, 0.794, 0.502, 0.8087, 0.502, 0.8234, 0.4991, 0.8527, 0.4991, 0.8234, 0.502, 0.8234, 0.502, 0.838, 0.502, 0.8527, 0.5184, 0.794, 0.5184, 0.8234, 0.5156, 0.8234, 0.5156, 0.8087, 0.5156, 0.794, 0.42, 0.8266, 0.4206, 0.8426, 0.4067, 0.8426, 0.4067, 0.832, 0.1946, 0.7501, 0.2119, 0.7501, 0.2119, 0.9344, 0.1946, 0.9344, 0.3896, 0.8144, 0.394, 0.8144, 0.394, 0.8286, 0.3896, 0.8286, 0.4216, 0.8144, 0.4261, 0.8144, 0.4261, 0.8286, 0.4216, 0.8286, 0.3767, 0.8148, 0.3853, 0.8148, 0.3853, 0.8276, 0.3767, 0.8276, 0.3853, 0.8144, 0.3896, 0.8144, 0.3896, 0.8286, 0.3853, 0.8286, 0.4171, 0.8144, 0.4216, 0.8144, 0.4216, 0.8286, 0.4171, 0.8286, 0.4082, 0.8163, 0.4168, 0.8163, 0.4168, 0.829, 0.4082, 0.829, 0.4125, 0.8144, 0.4171, 0.8144, 0.4171, 0.8286, 0.4125, 0.8286, 0.3996, 0.8163, 0.4082, 0.8163, 0.4082, 0.829, 0.3996, 0.829, 0.3909, 0.8163, 0.3996, 0.8163, 0.3996, 0.829, 0.3909, 0.829, 0.3811, 0.8144, 0.3853, 0.8144, 0.3853, 0.8286, 0.3811, 0.8286, 0.4145, 0.8012, 0.4234, 0.8012, 0.4234, 0.8139, 0.4145, 0.8139, 0.4026, 0.8148, 0.3811, 0.8144, 0.3811, 0.8286, 0.4026, 0.8276, 0.3985, 0.8144, 0.4031, 0.8144, 0.4031, 0.8286, 0.3985, 0.8286, 0.4174, 0.8008, 0.4145, 0.8012, 0.4145, 0.8139, 0.4174, 0.815, 0.3939, 0.8148, 0.4026, 0.8148, 0.4026, 0.8276, 0.3939, 0.8276, 0.394, 0.8144, 0.3985, 0.8144, 0.3985, 0.8286, 0.394, 0.8286, 0.4261, 0.8144, 0.4304, 0.8144, 0.4304, 0.8286, 0.4261, 0.8286, 0.3853, 0.8148, 0.3939, 0.8148, 0.3939, 0.8276, 0.3853, 0.8276, 0.4206, 0.7832, 0.42, 0.8006, 0.4067, 0.7952, 0.4067, 0.7832, 0.4346, 0.7832, 0.4346, 0.7986, 0.42, 0.8006, 0.4206, 0.7832, 0.4346, 0.7986, 0.4346, 0.814, 0.4255, 0.8136, 0.42, 0.8006, 0.1578, 0.7594, 0.1751, 0.7594, 0.1751, 0.9437, 0.1578, 0.9437, 0.4346, 0.814, 0.4346, 0.8283, 0.42, 0.8266, 0.4255, 0.8136, 0.4346, 0.8283, 0.4346, 0.8426, 0.4206, 0.8426, 0.42, 0.8266, 0.3878, 0.8136, 0.3934, 0.8266, 0.3788, 0.8283, 0.3788, 0.814, 0.1773, 0.7501, 0.1946, 0.7501, 0.1946, 0.9344, 0.1773, 0.9344, 0.4067, 0.832, 0.4067, 0.8426, 0.3927, 0.8426, 0.3934, 0.8266, 0.3927, 0.7832, 0.3934, 0.8006, 0.3788, 0.7986, 0.3788, 0.7832, 0.4067, 0.7832, 0.4067, 0.7952, 0.3934, 0.8006, 0.3927, 0.7832, 0.1404, 0.7594, 0.1578, 0.7594, 0.1578, 0.9437, 0.1404, 0.9437, 0.4147, 0.8344, 0.4147, 0.8344, 0.4147, 0.8344, 0.4147, 0.8344, 0.4147, 0.8344, 0.4147, 0.8344, 0.4147, 0.8344, 0.4147, 0.8344, 0.4147, 0.8344, 0.4147, 0.8344, 0.4147, 0.8344, 0.4147, 0.8344, 0.4147, 0.8344, 0.4147, 0.8344, 0.4147, 0.8344, 0.4147, 0.8344, 0.09755, 0.7688, 0.1149, 0.7659, 0.1149, 0.9345, 0.09755, 0.9374, 0.09755, 0.9374, 0.08024, 0.9345, 0.08024, 0.7659, 0.09755, 0.7688, 0.08024, 0.9345, 0.06293, 0.9374, 0.06293, 0.7688, 0.08024, 0.7659, 0.1149, 0.7659, 0.1322, 0.7688, 0.1322, 0.9374, 0.1149, 0.9345, 0.4188, 0.8385, 0.4287, 0.8283, 0.4341, 0.8305, 0.4211, 0.8439, 0.4049, 0.8387, 0.4188, 0.8385, 0.4211, 0.8439, 0.4028, 0.8442, 0.395, 0.8147, 0.395, 0.8289, 0.3898, 0.8313, 0.3898, 0.8126, 0.395, 0.8289, 0.4049, 0.8387, 0.4028, 0.8442, 0.3898, 0.8313, 0.4049, 0.8045, 0.395, 0.8147, 0.3898, 0.8126, 0.4028, 0.7992, 0.4188, 0.8042, 0.4049, 0.8045, 0.4028, 0.7992, 0.4211, 0.7988, 0.4287, 0.8283, 0.4287, 0.8141, 0.4341, 0.8118, 0.4341, 0.8305, 0.4287, 0.8141, 0.4188, 0.8042, 0.4211, 0.7988, 0.4341, 0.8118, 0.4147, 0.8344, 0.4147, 0.8344, 0.4147, 0.8344, 0.4147, 0.8344, 0.4147, 0.8344, 0.4147, 0.8344, 0.4147, 0.8344, 0.4147, 0.8344, 0.4147, 0.8344, 0.4147, 0.8344, 0.4147, 0.8344, 0.4147, 0.8344, 0.4147, 0.8344, 0.4147, 0.8344, 0.4147, 0.8344, 0.4147, 0.8344, 0.3624, 0.8402, 0.3544, 0.8369, 0.3512, 0.8289, 0.3544, 0.821, 0.3624, 0.8177, 0.3704, 0.821, 0.3737, 0.8289, 0.3704, 0.8369])
me_cylinder.materials.append(mat_material_001)
me_cylinder.use_remesh_fix_poles = True
me_cylinder.use_remesh_preserve_attributes = False
me_cylinder.update()

# ---- objects
ob_light = bpy.data.objects.new('Light', light_light)
ob_camera = bpy.data.objects.new('Camera', cam_camera)
ob_bbg = bpy.data.objects.new('BBG', me_cylinder)
ob_empty = bpy.data.objects.new('Empty', None)

# ---- transforms, parenting, visibility, modifiers, constraints
ob_light.location = (4.076, 1.005, 5.904)
ob_light.rotation_euler = (0.6503, 0.05522, 1.866)
ob_light.lock_rotations_4d = False
ob_light.empty_display_type = 'ARROWS'
ob_light.color = (0.0, 0.0, 0.0, 0.0)
ob_light.lineart.crease_threshold = 0.0
ob_camera.parent = ob_empty
ob_camera.location = (0.3657, -0.3532, 0.2622)
ob_camera.rotation_euler = (1.115, -1.014e-05, 0.7993)
ob_camera.lock_rotations_4d = False
ob_camera.empty_display_type = 'ARROWS'
ob_camera.color = (0.0, 0.0, 0.0, 0.0)
ob_camera.display_type = 'WIRE'
ob_camera.lineart.crease_threshold = 0.0
ob_bbg.location = (0.0, 0.0, 0.0)
ob_bbg.rotation_euler = (0.0, -0.0, 6.283)
ob_empty.location = (0.0, 0.0, 0.0)

# ---- collection membership
col_collection.objects.link(ob_light)
col_collection.objects.link(ob_camera)
col_collection.objects.link(ob_bbg)
col_collection.objects.link(ob_empty)

# ---- scene / render settings (as saved in the file)
scene.camera = ob_camera
scene.frame_start = 1; scene.frame_end = 100; scene.frame_set(0)
scene.render.engine = 'BLENDER_EEVEE_NEXT'
scene.cycles.sampling_pattern = 'TABULATED_SOBOL'
scene.cycles.use_light_tree = False
scene.view_settings.view_transform = 'Filmic'
bpy.context.view_layer.update()
